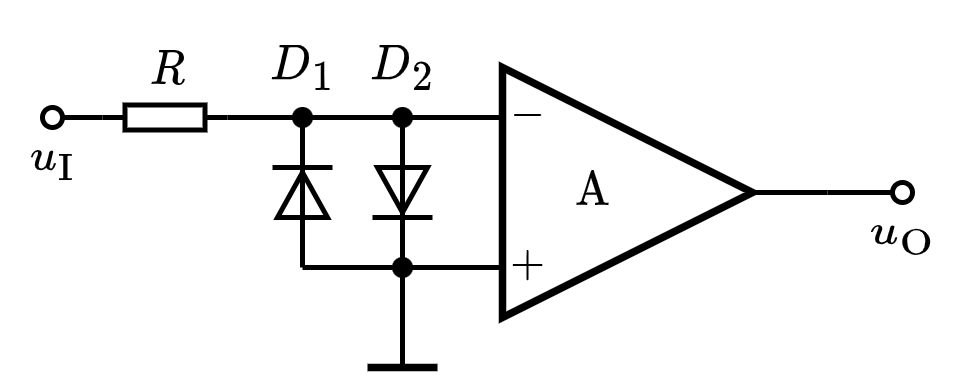

The diagram above was exported from draw.io. Its source (the exported page's mxGraphModel, read from the mxfile embedded in the PNG):
<mxGraphModel dx="313" dy="213" grid="1" gridSize="5" guides="1" tooltips="1" connect="1" arrows="1" fold="1" page="1" pageScale="1" pageWidth="827" pageHeight="1169" math="1" shadow="0">
  <root>
    <mxCell id="0" />
    <mxCell id="1" parent="0" />
    <mxCell id="wk5vAMPGY5m9IKHRaPx8-1" value="\(\text{A}\) 　&amp;nbsp;" style="triangle;whiteSpace=wrap;html=1;strokeWidth=1.5;connectable=0;allowArrows=0;fontSize=8;" vertex="1" parent="1">
      <mxGeometry x="155" y="160" width="50" height="50" as="geometry" />
    </mxCell>
    <mxCell id="wk5vAMPGY5m9IKHRaPx8-2" value="" style="endArrow=none;html=1;rounded=0;startArrow=none;exitX=0;exitY=0.5;exitDx=0;exitDy=0;exitPerimeter=0;" edge="1" parent="1" source="wk5vAMPGY5m9IKHRaPx8-41">
      <mxGeometry width="50" height="50" relative="1" as="geometry">
        <mxPoint x="135" y="170" as="sourcePoint" />
        <mxPoint x="155" y="170" as="targetPoint" />
      </mxGeometry>
    </mxCell>
    <mxCell id="wk5vAMPGY5m9IKHRaPx8-3" value="" style="endArrow=none;html=1;rounded=0;" edge="1" parent="1">
      <mxGeometry width="50" height="50" relative="1" as="geometry">
        <mxPoint x="115" y="200" as="sourcePoint" />
        <mxPoint x="155" y="200" as="targetPoint" />
      </mxGeometry>
    </mxCell>
    <mxCell id="wk5vAMPGY5m9IKHRaPx8-4" value="$$-$$" style="text;html=1;resizable=1;autosize=1;align=center;verticalAlign=middle;points=[];fillColor=none;strokeColor=none;rounded=0;movable=1;rotatable=1;deletable=1;editable=1;connectable=0;fontSize=8;" vertex="1" parent="1">
      <mxGeometry x="155" y="165" width="10" height="10" as="geometry" />
    </mxCell>
    <mxCell id="wk5vAMPGY5m9IKHRaPx8-5" value="$$+$$" style="text;html=1;resizable=1;autosize=1;align=center;verticalAlign=middle;points=[];fillColor=none;strokeColor=none;rounded=0;movable=1;rotatable=1;deletable=1;editable=1;connectable=0;fontSize=8;" vertex="1" parent="1">
      <mxGeometry x="155" y="195" width="10" height="10" as="geometry" />
    </mxCell>
    <mxCell id="wk5vAMPGY5m9IKHRaPx8-6" value="" style="endArrow=none;html=1;rounded=0;fontSize=8;" edge="1" parent="1">
      <mxGeometry width="50" height="50" relative="1" as="geometry">
        <mxPoint x="205" y="185" as="sourcePoint" />
        <mxPoint x="220" y="185" as="targetPoint" />
      </mxGeometry>
    </mxCell>
    <mxCell id="wk5vAMPGY5m9IKHRaPx8-12" value="" style="endArrow=none;html=1;rounded=0;fontSize=10;startSize=4;endSize=4;" edge="1" parent="1">
      <mxGeometry width="50" height="50" relative="1" as="geometry">
        <mxPoint x="135" y="200" as="sourcePoint" />
        <mxPoint x="135" y="220" as="targetPoint" />
      </mxGeometry>
    </mxCell>
    <mxCell id="wk5vAMPGY5m9IKHRaPx8-17" value="" style="endArrow=none;html=1;rounded=0;fontSize=8;strokeWidth=1.5;" edge="1" parent="1">
      <mxGeometry width="50" height="50" relative="1" as="geometry">
        <mxPoint x="128" y="220" as="sourcePoint" />
        <mxPoint x="142" y="220" as="targetPoint" />
      </mxGeometry>
    </mxCell>
    <mxCell id="wk5vAMPGY5m9IKHRaPx8-20" value="" style="endArrow=none;html=1;rounded=0;strokeWidth=1;fontSize=8;startArrow=oval;startFill=0;endSize=4;startSize=4;entryX=1;entryY=0.5;entryDx=0;entryDy=0;entryPerimeter=0;" edge="1" parent="1" target="wk5vAMPGY5m9IKHRaPx8-41">
      <mxGeometry width="50" height="50" relative="1" as="geometry">
        <mxPoint x="65" y="170" as="sourcePoint" />
        <mxPoint x="140" y="170" as="targetPoint" />
      </mxGeometry>
    </mxCell>
    <mxCell id="wk5vAMPGY5m9IKHRaPx8-21" value="" style="endArrow=none;html=1;rounded=0;strokeWidth=1;fontSize=8;startArrow=oval;startFill=0;endSize=4;startSize=4;" edge="1" parent="1">
      <mxGeometry width="50" height="50" relative="1" as="geometry">
        <mxPoint x="235" y="185" as="sourcePoint" />
        <mxPoint x="220" y="185" as="targetPoint" />
      </mxGeometry>
    </mxCell>
    <mxCell id="wk5vAMPGY5m9IKHRaPx8-22" value="$$u_\mathrm{I}$$" style="text;html=1;align=center;verticalAlign=middle;resizable=1;points=[];autosize=1;strokeColor=none;fillColor=none;fontSize=8;movable=1;rotatable=1;deletable=1;editable=1;connectable=0;allowArrows=0;" vertex="1" parent="1">
      <mxGeometry x="55" y="170" width="20" height="15" as="geometry" />
    </mxCell>
    <mxCell id="wk5vAMPGY5m9IKHRaPx8-23" value="$$u_\mathrm{O}$$" style="text;html=1;align=center;verticalAlign=middle;resizable=1;points=[];autosize=1;strokeColor=none;fillColor=none;fontSize=8;movable=1;rotatable=1;deletable=1;editable=1;connectable=1;" vertex="1" parent="1">
      <mxGeometry x="225" y="185" width="20" height="15" as="geometry" />
    </mxCell>
    <mxCell id="wk5vAMPGY5m9IKHRaPx8-41" value="" style="pointerEvents=1;verticalLabelPosition=bottom;shadow=0;dashed=0;align=center;html=1;verticalAlign=top;shape=mxgraph.electrical.resistors.resistor_1;fontSize=10;direction=west;allowArrows=0;" vertex="1" parent="1">
      <mxGeometry x="75" y="167.5" width="25" height="5" as="geometry" />
    </mxCell>
    <mxCell id="wk5vAMPGY5m9IKHRaPx8-43" value="" style="triangle;whiteSpace=wrap;html=1;fontSize=8;strokeWidth=1;rotation=90;direction=west;" vertex="1" parent="1">
      <mxGeometry x="110.5" y="180.5" width="9" height="10" as="geometry" />
    </mxCell>
    <mxCell id="wk5vAMPGY5m9IKHRaPx8-44" value="" style="endArrow=none;html=1;rounded=0;fontSize=8;startSize=4;endSize=4;strokeWidth=1;" edge="1" parent="1">
      <mxGeometry width="50" height="50" relative="1" as="geometry">
        <mxPoint x="109" y="180" as="sourcePoint" />
        <mxPoint x="121" y="180" as="targetPoint" />
      </mxGeometry>
    </mxCell>
    <mxCell id="wk5vAMPGY5m9IKHRaPx8-39" value="" style="triangle;whiteSpace=wrap;html=1;fontSize=8;strokeWidth=1;rotation=90;" vertex="1" parent="1">
      <mxGeometry x="130.5" y="179.5" width="9" height="10" as="geometry" />
    </mxCell>
    <mxCell id="wk5vAMPGY5m9IKHRaPx8-40" value="" style="endArrow=none;html=1;rounded=0;fontSize=8;startSize=4;endSize=4;strokeWidth=1;" edge="1" parent="1">
      <mxGeometry width="50" height="50" relative="1" as="geometry">
        <mxPoint x="129" y="190" as="sourcePoint" />
        <mxPoint x="141" y="190" as="targetPoint" />
      </mxGeometry>
    </mxCell>
    <mxCell id="wk5vAMPGY5m9IKHRaPx8-45" value="" style="endArrow=none;html=1;rounded=0;strokeWidth=1;fontSize=10;startSize=2;endSize=2;" edge="1" parent="1">
      <mxGeometry width="50" height="50" relative="1" as="geometry">
        <mxPoint x="135" y="200" as="sourcePoint" />
        <mxPoint x="135" y="170" as="targetPoint" />
      </mxGeometry>
    </mxCell>
    <mxCell id="wk5vAMPGY5m9IKHRaPx8-46" value="" style="endArrow=none;html=1;rounded=0;strokeWidth=1;fontSize=10;startSize=2;endSize=2;" edge="1" parent="1">
      <mxGeometry width="50" height="50" relative="1" as="geometry">
        <mxPoint x="115" y="200" as="sourcePoint" />
        <mxPoint x="115" y="170" as="targetPoint" />
      </mxGeometry>
    </mxCell>
    <mxCell id="wk5vAMPGY5m9IKHRaPx8-47" value="" style="shape=waypoint;sketch=0;fillStyle=solid;size=6;pointerEvents=1;points=[];fillColor=none;resizable=1;rotatable=1;perimeter=centerPerimeter;snapToPoint=1;fontSize=10;strokeWidth=0.1;movable=1;deletable=1;editable=1;connectable=1;direction=south;" vertex="1" parent="1">
      <mxGeometry x="110" y="165" width="10" height="10" as="geometry" />
    </mxCell>
    <mxCell id="wk5vAMPGY5m9IKHRaPx8-48" value="" style="shape=waypoint;sketch=0;fillStyle=solid;size=6;pointerEvents=1;points=[];fillColor=none;resizable=1;rotatable=1;perimeter=centerPerimeter;snapToPoint=1;fontSize=10;strokeWidth=0.1;movable=1;deletable=1;editable=1;connectable=1;direction=south;" vertex="1" parent="1">
      <mxGeometry x="130" y="165" width="10" height="10" as="geometry" />
    </mxCell>
    <mxCell id="wk5vAMPGY5m9IKHRaPx8-49" value="" style="shape=waypoint;sketch=0;fillStyle=solid;size=6;pointerEvents=1;points=[];fillColor=none;resizable=1;rotatable=1;perimeter=centerPerimeter;snapToPoint=1;fontSize=10;strokeWidth=0.1;movable=1;deletable=1;editable=1;connectable=1;direction=south;" vertex="1" parent="1">
      <mxGeometry x="130" y="195" width="10" height="10" as="geometry" />
    </mxCell>
    <mxCell id="wk5vAMPGY5m9IKHRaPx8-50" value="$$R$$" style="text;html=1;align=center;verticalAlign=middle;resizable=1;points=[];autosize=1;strokeColor=none;fillColor=none;fontSize=8;movable=1;rotatable=1;deletable=1;editable=1;connectable=1;" vertex="1" parent="1">
      <mxGeometry x="80" y="155" width="15" height="12.5" as="geometry" />
    </mxCell>
    <mxCell id="wk5vAMPGY5m9IKHRaPx8-51" value="$$D_1$$" style="text;html=1;align=center;verticalAlign=middle;resizable=1;points=[];autosize=1;strokeColor=none;fillColor=none;fontSize=8;movable=1;rotatable=1;deletable=1;editable=1;connectable=1;" vertex="1" parent="1">
      <mxGeometry x="105" y="150" width="20" height="20" as="geometry" />
    </mxCell>
    <mxCell id="wk5vAMPGY5m9IKHRaPx8-52" value="$$D_2$$" style="text;html=1;align=center;verticalAlign=middle;resizable=1;points=[];autosize=1;strokeColor=none;fillColor=none;fontSize=8;movable=1;rotatable=1;deletable=1;editable=1;connectable=1;" vertex="1" parent="1">
      <mxGeometry x="125" y="150" width="20" height="20" as="geometry" />
    </mxCell>
  </root>
</mxGraphModel>